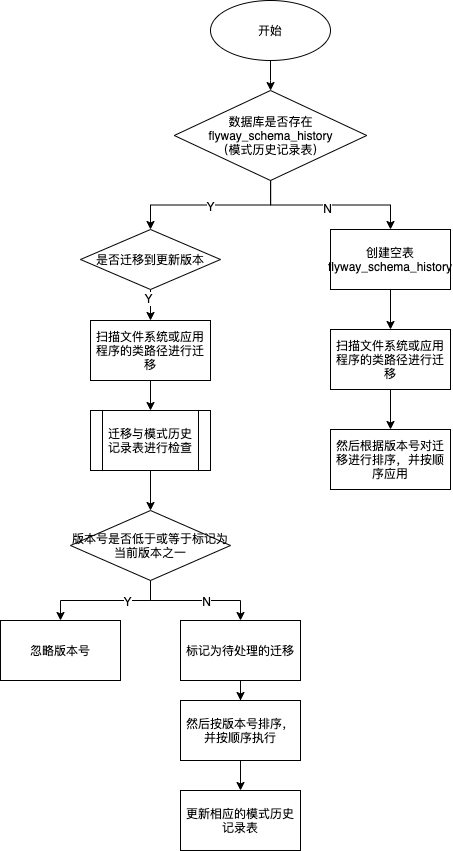

The diagram above was exported from draw.io. Its source (the exported page's mxGraphModel, read from the mxfile embedded in the PNG):
<mxGraphModel dx="686" dy="670" grid="1" gridSize="10" guides="1" tooltips="1" connect="1" arrows="1" fold="1" page="1" pageScale="1" pageWidth="827" pageHeight="1169" math="0" shadow="0">
  <root>
    <mxCell id="0" />
    <mxCell id="1" parent="0" />
    <mxCell id="cmyCORO56V4zOjCi9V80-3" value="" style="edgeStyle=orthogonalEdgeStyle;rounded=0;orthogonalLoop=1;jettySize=auto;html=1;" edge="1" parent="1" source="cmyCORO56V4zOjCi9V80-1" target="cmyCORO56V4zOjCi9V80-2">
      <mxGeometry relative="1" as="geometry" />
    </mxCell>
    <mxCell id="cmyCORO56V4zOjCi9V80-1" value="开始" style="ellipse;whiteSpace=wrap;html=1;" vertex="1" parent="1">
      <mxGeometry x="300" y="40" width="120" height="60" as="geometry" />
    </mxCell>
    <mxCell id="cmyCORO56V4zOjCi9V80-5" value="" style="edgeStyle=orthogonalEdgeStyle;rounded=0;orthogonalLoop=1;jettySize=auto;html=1;" edge="1" parent="1" source="cmyCORO56V4zOjCi9V80-2" target="cmyCORO56V4zOjCi9V80-4">
      <mxGeometry relative="1" as="geometry" />
    </mxCell>
    <mxCell id="cmyCORO56V4zOjCi9V80-9" value="N" style="edgeLabel;html=1;align=center;verticalAlign=middle;resizable=0;points=[];" vertex="1" connectable="0" parent="cmyCORO56V4zOjCi9V80-5">
      <mxGeometry x="-0.0366" y="-3" relative="1" as="geometry">
        <mxPoint as="offset" />
      </mxGeometry>
    </mxCell>
    <mxCell id="cmyCORO56V4zOjCi9V80-8" style="edgeStyle=orthogonalEdgeStyle;rounded=0;orthogonalLoop=1;jettySize=auto;html=1;entryX=0.5;entryY=0;entryDx=0;entryDy=0;" edge="1" parent="1" source="cmyCORO56V4zOjCi9V80-2" target="cmyCORO56V4zOjCi9V80-18">
      <mxGeometry relative="1" as="geometry">
        <mxPoint x="240" y="269" as="targetPoint" />
      </mxGeometry>
    </mxCell>
    <mxCell id="cmyCORO56V4zOjCi9V80-10" value="Y" style="edgeLabel;html=1;align=center;verticalAlign=middle;resizable=0;points=[];" vertex="1" connectable="0" parent="cmyCORO56V4zOjCi9V80-8">
      <mxGeometry x="0.0098" y="1" relative="1" as="geometry">
        <mxPoint as="offset" />
      </mxGeometry>
    </mxCell>
    <mxCell id="cmyCORO56V4zOjCi9V80-2" value="数据库是否存在flyway_schema_history&lt;br&gt;（模式历史记录表）" style="rhombus;whiteSpace=wrap;html=1;" vertex="1" parent="1">
      <mxGeometry x="263.75" y="130" width="192.5" height="90" as="geometry" />
    </mxCell>
    <mxCell id="cmyCORO56V4zOjCi9V80-12" value="" style="edgeStyle=orthogonalEdgeStyle;rounded=0;orthogonalLoop=1;jettySize=auto;html=1;" edge="1" parent="1" source="cmyCORO56V4zOjCi9V80-4" target="cmyCORO56V4zOjCi9V80-11">
      <mxGeometry relative="1" as="geometry" />
    </mxCell>
    <mxCell id="cmyCORO56V4zOjCi9V80-4" value="创建空表flyway_schema_history" style="whiteSpace=wrap;html=1;" vertex="1" parent="1">
      <mxGeometry x="420" y="269" width="120" height="60" as="geometry" />
    </mxCell>
    <mxCell id="cmyCORO56V4zOjCi9V80-14" value="" style="edgeStyle=orthogonalEdgeStyle;rounded=0;orthogonalLoop=1;jettySize=auto;html=1;" edge="1" parent="1" source="cmyCORO56V4zOjCi9V80-11" target="cmyCORO56V4zOjCi9V80-13">
      <mxGeometry relative="1" as="geometry" />
    </mxCell>
    <mxCell id="cmyCORO56V4zOjCi9V80-11" value="扫描文件系统或应用程序的类路径进行迁移" style="whiteSpace=wrap;html=1;" vertex="1" parent="1">
      <mxGeometry x="420" y="369" width="120" height="60" as="geometry" />
    </mxCell>
    <mxCell id="cmyCORO56V4zOjCi9V80-13" value="然后根据版本号对迁移进行排序，并按顺序应用" style="whiteSpace=wrap;html=1;" vertex="1" parent="1">
      <mxGeometry x="420" y="469" width="120" height="60" as="geometry" />
    </mxCell>
    <mxCell id="cmyCORO56V4zOjCi9V80-20" value="" style="edgeStyle=orthogonalEdgeStyle;rounded=0;orthogonalLoop=1;jettySize=auto;html=1;" edge="1" parent="1" source="cmyCORO56V4zOjCi9V80-18" target="cmyCORO56V4zOjCi9V80-19">
      <mxGeometry relative="1" as="geometry" />
    </mxCell>
    <mxCell id="cmyCORO56V4zOjCi9V80-21" value="Y" style="edgeLabel;html=1;align=center;verticalAlign=middle;resizable=0;points=[];" vertex="1" connectable="0" parent="cmyCORO56V4zOjCi9V80-20">
      <mxGeometry x="-0.6735" y="-3" relative="1" as="geometry">
        <mxPoint as="offset" />
      </mxGeometry>
    </mxCell>
    <mxCell id="cmyCORO56V4zOjCi9V80-18" value="是否迁移到更新版本" style="rhombus;whiteSpace=wrap;html=1;" vertex="1" parent="1">
      <mxGeometry x="170" y="269" width="140" height="60" as="geometry" />
    </mxCell>
    <mxCell id="cmyCORO56V4zOjCi9V80-23" value="" style="edgeStyle=orthogonalEdgeStyle;rounded=0;orthogonalLoop=1;jettySize=auto;html=1;entryX=0.5;entryY=0;entryDx=0;entryDy=0;" edge="1" parent="1" source="cmyCORO56V4zOjCi9V80-19" target="cmyCORO56V4zOjCi9V80-24">
      <mxGeometry relative="1" as="geometry">
        <mxPoint x="240" y="450" as="targetPoint" />
      </mxGeometry>
    </mxCell>
    <mxCell id="cmyCORO56V4zOjCi9V80-19" value="扫描文件系统或应用程序的类路径进行迁移" style="whiteSpace=wrap;html=1;" vertex="1" parent="1">
      <mxGeometry x="180" y="360" width="120" height="60" as="geometry" />
    </mxCell>
    <mxCell id="cmyCORO56V4zOjCi9V80-26" value="" style="edgeStyle=orthogonalEdgeStyle;rounded=0;orthogonalLoop=1;jettySize=auto;html=1;" edge="1" parent="1" source="cmyCORO56V4zOjCi9V80-24" target="cmyCORO56V4zOjCi9V80-25">
      <mxGeometry relative="1" as="geometry" />
    </mxCell>
    <mxCell id="cmyCORO56V4zOjCi9V80-24" value="迁移与模式历史记录表进行检查" style="shape=process;whiteSpace=wrap;html=1;backgroundOutline=1;" vertex="1" parent="1">
      <mxGeometry x="180" y="450" width="120" height="60" as="geometry" />
    </mxCell>
    <mxCell id="cmyCORO56V4zOjCi9V80-28" value="" style="edgeStyle=orthogonalEdgeStyle;rounded=0;orthogonalLoop=1;jettySize=auto;html=1;" edge="1" parent="1" source="cmyCORO56V4zOjCi9V80-25" target="cmyCORO56V4zOjCi9V80-27">
      <mxGeometry relative="1" as="geometry" />
    </mxCell>
    <mxCell id="cmyCORO56V4zOjCi9V80-29" value="Y" style="edgeLabel;html=1;align=center;verticalAlign=middle;resizable=0;points=[];" vertex="1" connectable="0" parent="cmyCORO56V4zOjCi9V80-28">
      <mxGeometry x="-0.32" relative="1" as="geometry">
        <mxPoint as="offset" />
      </mxGeometry>
    </mxCell>
    <mxCell id="cmyCORO56V4zOjCi9V80-31" style="edgeStyle=orthogonalEdgeStyle;rounded=0;orthogonalLoop=1;jettySize=auto;html=1;" edge="1" parent="1" source="cmyCORO56V4zOjCi9V80-25" target="cmyCORO56V4zOjCi9V80-30">
      <mxGeometry relative="1" as="geometry" />
    </mxCell>
    <mxCell id="cmyCORO56V4zOjCi9V80-32" value="N" style="edgeLabel;html=1;align=center;verticalAlign=middle;resizable=0;points=[];" vertex="1" connectable="0" parent="cmyCORO56V4zOjCi9V80-31">
      <mxGeometry x="0.1538" relative="1" as="geometry">
        <mxPoint as="offset" />
      </mxGeometry>
    </mxCell>
    <mxCell id="cmyCORO56V4zOjCi9V80-25" value="版本号是否低于或等于标记为当前版本之一" style="rhombus;whiteSpace=wrap;html=1;" vertex="1" parent="1">
      <mxGeometry x="160" y="550" width="160" height="70" as="geometry" />
    </mxCell>
    <mxCell id="cmyCORO56V4zOjCi9V80-27" value="忽略版本号" style="whiteSpace=wrap;html=1;" vertex="1" parent="1">
      <mxGeometry x="90" y="660" width="120" height="60" as="geometry" />
    </mxCell>
    <mxCell id="cmyCORO56V4zOjCi9V80-34" value="" style="edgeStyle=orthogonalEdgeStyle;rounded=0;orthogonalLoop=1;jettySize=auto;html=1;" edge="1" parent="1" source="cmyCORO56V4zOjCi9V80-30" target="cmyCORO56V4zOjCi9V80-33">
      <mxGeometry relative="1" as="geometry" />
    </mxCell>
    <mxCell id="cmyCORO56V4zOjCi9V80-30" value="标记为待处理的迁移" style="whiteSpace=wrap;html=1;" vertex="1" parent="1">
      <mxGeometry x="270" y="660" width="120" height="60" as="geometry" />
    </mxCell>
    <mxCell id="cmyCORO56V4zOjCi9V80-36" value="" style="edgeStyle=orthogonalEdgeStyle;rounded=0;orthogonalLoop=1;jettySize=auto;html=1;" edge="1" parent="1" source="cmyCORO56V4zOjCi9V80-33" target="cmyCORO56V4zOjCi9V80-35">
      <mxGeometry relative="1" as="geometry" />
    </mxCell>
    <mxCell id="cmyCORO56V4zOjCi9V80-33" value="然后按版本号排序，并按顺序执行" style="whiteSpace=wrap;html=1;" vertex="1" parent="1">
      <mxGeometry x="270" y="740" width="120" height="60" as="geometry" />
    </mxCell>
    <mxCell id="cmyCORO56V4zOjCi9V80-35" value="更新相应的模式历史记录表" style="whiteSpace=wrap;html=1;" vertex="1" parent="1">
      <mxGeometry x="270" y="830" width="120" height="60" as="geometry" />
    </mxCell>
  </root>
</mxGraphModel>